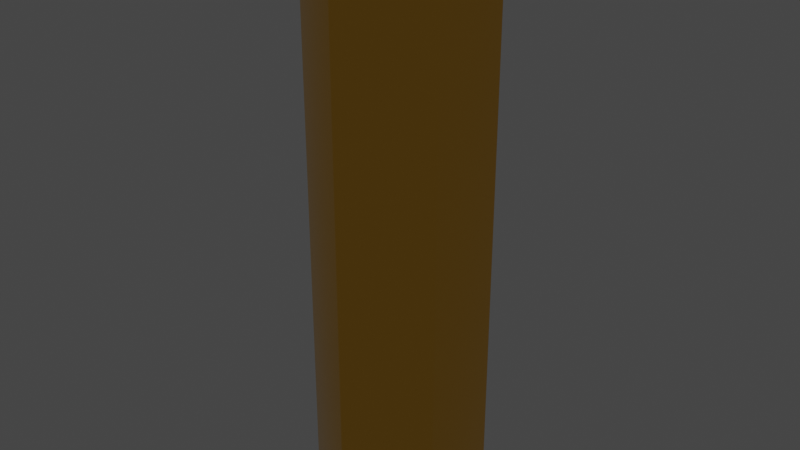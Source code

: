 # Source: templates.blend  (saved by Blender 2.92.15; exported with 4.5.12 LTS)
import bpy
from mathutils import Matrix  # noqa: F401  (used for matrix-valued properties, if any)

bpy.ops.wm.read_factory_settings(use_empty=True)
scene = bpy.context.scene
scene.name = 'Scene'

# ---- collections
col_main_menu_hexagon = bpy.data.collections.new('main_menu_hexagon'); scene.collection.children.link(col_main_menu_hexagon)
col_map_land_hexagon = bpy.data.collections.new('map_land_hexagon'); scene.collection.children.link(col_map_land_hexagon)

# ---- materials (node trees are filled in below, after node groups)
mat_menuhex = bpy.data.materials.new('MenuHex')
mat_menuhex.use_transparent_shadow = False
mat_menuhex_001 = bpy.data.materials.new('MenuHex.001')
mat_menuhex_001.use_transparent_shadow = False

# ---- material node trees
mat_menuhex.use_nodes = True; mat_menuhex.node_tree.nodes.clear()
_N = mat_menuhex.node_tree.nodes; _L = mat_menuhex.node_tree.links
n0 = _N.new('ShaderNodeBsdfPrincipled'); n0.name = 'Principled BSDF'; n0.location = (10, 300)
n0.distribution = 'GGX'
n0.subsurface_method = 'BURLEY'
n0.inputs[0].default_value = (1.0, 0.5372, 0.06824, 1.0)
n0.inputs[1].default_value = 1.0
n0.inputs[2].default_value = 0.1912
n0.inputs[3].default_value = 1.45
n0.inputs[27].default_value = (0.0, 0.0, 0.0, 1.0)
n0.inputs[28].default_value = 1.0
n1 = _N.new('ShaderNodeOutputMaterial'); n1.name = 'Material Output'; n1.location = (300, 300)
_L.new(n0.outputs[0], n1.inputs[0])
n1.is_active_output = True
mat_menuhex_001.use_nodes = True; mat_menuhex_001.node_tree.nodes.clear()
_N = mat_menuhex_001.node_tree.nodes; _L = mat_menuhex_001.node_tree.links
n0 = _N.new('ShaderNodeBsdfPrincipled'); n0.name = 'Principled BSDF'; n0.location = (10, 300)
n0.distribution = 'GGX'
n0.subsurface_method = 'BURLEY'
n0.inputs[0].default_value = (0.0, 1.0, 0.1957, 1.0)
n0.inputs[2].default_value = 0.1912
n0.inputs[3].default_value = 1.45
n0.inputs[27].default_value = (0.0, 0.0, 0.0, 1.0)
n0.inputs[28].default_value = 1.0
n1 = _N.new('ShaderNodeOutputMaterial'); n1.name = 'Material Output'; n1.location = (300, 300)
_L.new(n0.outputs[0], n1.inputs[0])
n1.is_active_output = True

# ---- world
world_world = bpy.data.worlds.new('World'); scene.world = world_world
world_world.use_nodes = True; world_world.node_tree.nodes.clear()
_N = world_world.node_tree.nodes; _L = world_world.node_tree.links
n0 = _N.new('ShaderNodeOutputWorld'); n0.name = 'World Output'; n0.location = (300, 300)
n1 = _N.new('ShaderNodeBackground'); n1.name = 'Background'; n1.location = (10, 300)
n1.inputs[0].default_value = (0.05088, 0.05088, 0.05088, 1.0)
_L.new(n1.outputs[0], n0.inputs[0])
n0.is_active_output = True
world_world.color = (0.05088, 0.05088, 0.05088)
world_world.use_sun_shadow = False
world_world.sun_shadow_jitter_overblur = 0.0

# ---- lights
light_sun = bpy.data.lights.new('Sun', 'SUN')
light_sun.transmission_factor = 0.0
light_sun.energy = 1.0
light_sun.shadow_soft_size = 0.125

# ---- meshes
me_circle = bpy.data.meshes.new('Circle')
me_circle.from_pydata([(0.0, 1.0, 0.0), (-0.866, 0.5, 0.0), (-0.866, -0.5, 0.0), (8.742e-08, -1.0, 0.0), (0.866, -0.5, 0.0), (0.866, 0.5, 0.0), (0.0, 1.0, -6.794), (-0.866, 0.5, -6.794), (-0.866, -0.5, -6.794), (8.742e-08, -1.0, -6.794), (0.866, -0.5, -6.794), (0.866, 0.5, -6.794)], [], [(0, 1, 2, 3, 4, 5), (4, 10, 11, 5), (2, 8, 9, 3), (0, 6, 7, 1), (5, 11, 6, 0), (3, 9, 10, 4), (1, 7, 8, 2)])
me_circle.polygons.foreach_set('use_smooth', [True] * 7)
_uv = me_circle.uv_layers.new(name='UVMap')
_uv.uv.foreach_set('vector', [0.5, 1.0, 0.06699, 0.75, 0.06699, 0.25, 0.5, 0.0, 0.933, 0.25, 0.933, 0.75, 0.933, 0.25, 0.933, 0.25, 0.933, 0.75, 0.933, 0.75, 0.06699, 0.25, 0.06699, 0.25, 0.5, 0.0, 0.5, 0.0, 0.5, 1.0, 0.5, 1.0, 0.06699, 0.75, 0.06699, 0.75, 0.933, 0.75, 0.933, 0.75, 0.5, 1.0, 0.5, 1.0, 0.5, 0.0, 0.5, 0.0, 0.933, 0.25, 0.933, 0.25, 0.06699, 0.75, 0.06699, 0.75, 0.06699, 0.25, 0.06699, 0.25])
me_circle.materials.append(mat_menuhex)
me_circle.use_remesh_fix_poles = True
me_circle.use_remesh_preserve_attributes = False
me_circle.use_mirror_vertex_groups = False
me_circle.update()
me_circle_001 = bpy.data.meshes.new('Circle.001')
me_circle_001.from_pydata([(0.0, 1.0, 0.0), (-0.866, 0.5, 0.0), (-0.866, -0.5, 0.0), (8.742e-08, -1.0, 0.0), (0.866, -0.5, 0.0), (0.866, 0.5, 0.0), (0.0, 1.0, -0.5642), (-0.866, 0.5, -0.5642), (-0.866, -0.5, -0.5642), (8.742e-08, -1.0, -0.5642), (0.866, -0.5, -0.5642), (0.866, 0.5, -0.5642)], [], [(0, 1, 2, 3, 4, 5), (4, 10, 11, 5), (2, 8, 9, 3), (0, 6, 7, 1), (5, 11, 6, 0), (3, 9, 10, 4), (1, 7, 8, 2)])
me_circle_001.polygons.foreach_set('use_smooth', [True] * 7)
_uv = me_circle_001.uv_layers.new(name='UVMap')
_uv.uv.foreach_set('vector', [0.5, 1.0, 0.06699, 0.75, 0.06699, 0.25, 0.5, 0.0, 0.933, 0.25, 0.933, 0.75, 0.933, 0.25, 0.933, 0.25, 0.933, 0.75, 0.933, 0.75, 0.06699, 0.25, 0.06699, 0.25, 0.5, 0.0, 0.5, 0.0, 0.5, 1.0, 0.5, 1.0, 0.06699, 0.75, 0.06699, 0.75, 0.933, 0.75, 0.933, 0.75, 0.5, 1.0, 0.5, 1.0, 0.5, 0.0, 0.5, 0.0, 0.933, 0.25, 0.933, 0.25, 0.06699, 0.75, 0.06699, 0.75, 0.06699, 0.25, 0.06699, 0.25])
me_circle_001.materials.append(mat_menuhex_001)
me_circle_001.use_remesh_fix_poles = True
me_circle_001.use_remesh_preserve_attributes = False
me_circle_001.use_mirror_vertex_groups = False
me_circle_001.update()

# ---- objects
ob_sun = bpy.data.objects.new('Sun', light_sun)
ob_hex = bpy.data.objects.new('Hex', me_circle)
ob_land_hex = bpy.data.objects.new('Land Hex', me_circle_001)

# ---- transforms, parenting, visibility, modifiers, constraints
ob_sun.location = (0.0, 0.0, 0.0)
ob_sun.rotation_euler = (0.0, -0.5131, 0.0)
ob_sun.lineart.crease_threshold = 0.0
ob_hex.location = (0.0, 0.0, 0.0)
ob_hex.lineart.crease_threshold = 0.0
_m = ob_hex.modifiers.new('Bevel', 'BEVEL')
_m.width = 0.02
_m.width_pct = 0.02
_m.segments = 3
ob_land_hex.location = (0.0, 0.0, 0.0)
ob_land_hex.lineart.crease_threshold = 0.0
_m = ob_land_hex.modifiers.new('Bevel', 'BEVEL')
_m.width = 0.04
_m.width_pct = 0.04
_m.segments = 2
_m.harden_normals = True

# ---- collection membership
scene.collection.objects.link(ob_sun)
col_main_menu_hexagon.objects.link(ob_hex)
col_map_land_hexagon.objects.link(ob_land_hex)

# ---- scene / render settings (as saved in the file)
scene.frame_start = 1; scene.frame_end = 250; scene.frame_set(1)
scene.render.engine = 'BLENDER_EEVEE_NEXT'
scene.cycles.use_denoising = False
scene.cycles.samples = 128
scene.cycles.sampling_pattern = 'TABULATED_SOBOL'
scene.cycles.use_adaptive_sampling = False
scene.cycles.use_light_tree = False
scene.view_settings.view_transform = 'Filmic'
bpy.context.view_layer.update()

# ---- added for rendering (the .blend has no active camera): camera
cam_auto = bpy.data.cameras.new('AutoCamera')
cam_auto.lens = 50.0
cam_auto.sensor_width = 36.0
cam_auto.clip_end = 1000.0
ob_auto_camera = bpy.data.objects.new('AutoCamera', cam_auto)
scene.collection.objects.link(ob_auto_camera)
ob_auto_camera.location = (6.74295, -8.09154, 1.99731)
ob_auto_camera.rotation_euler = (1.09748, -7.21219e-08, 0.694738)
scene.camera = ob_auto_camera
bpy.context.view_layer.update()
